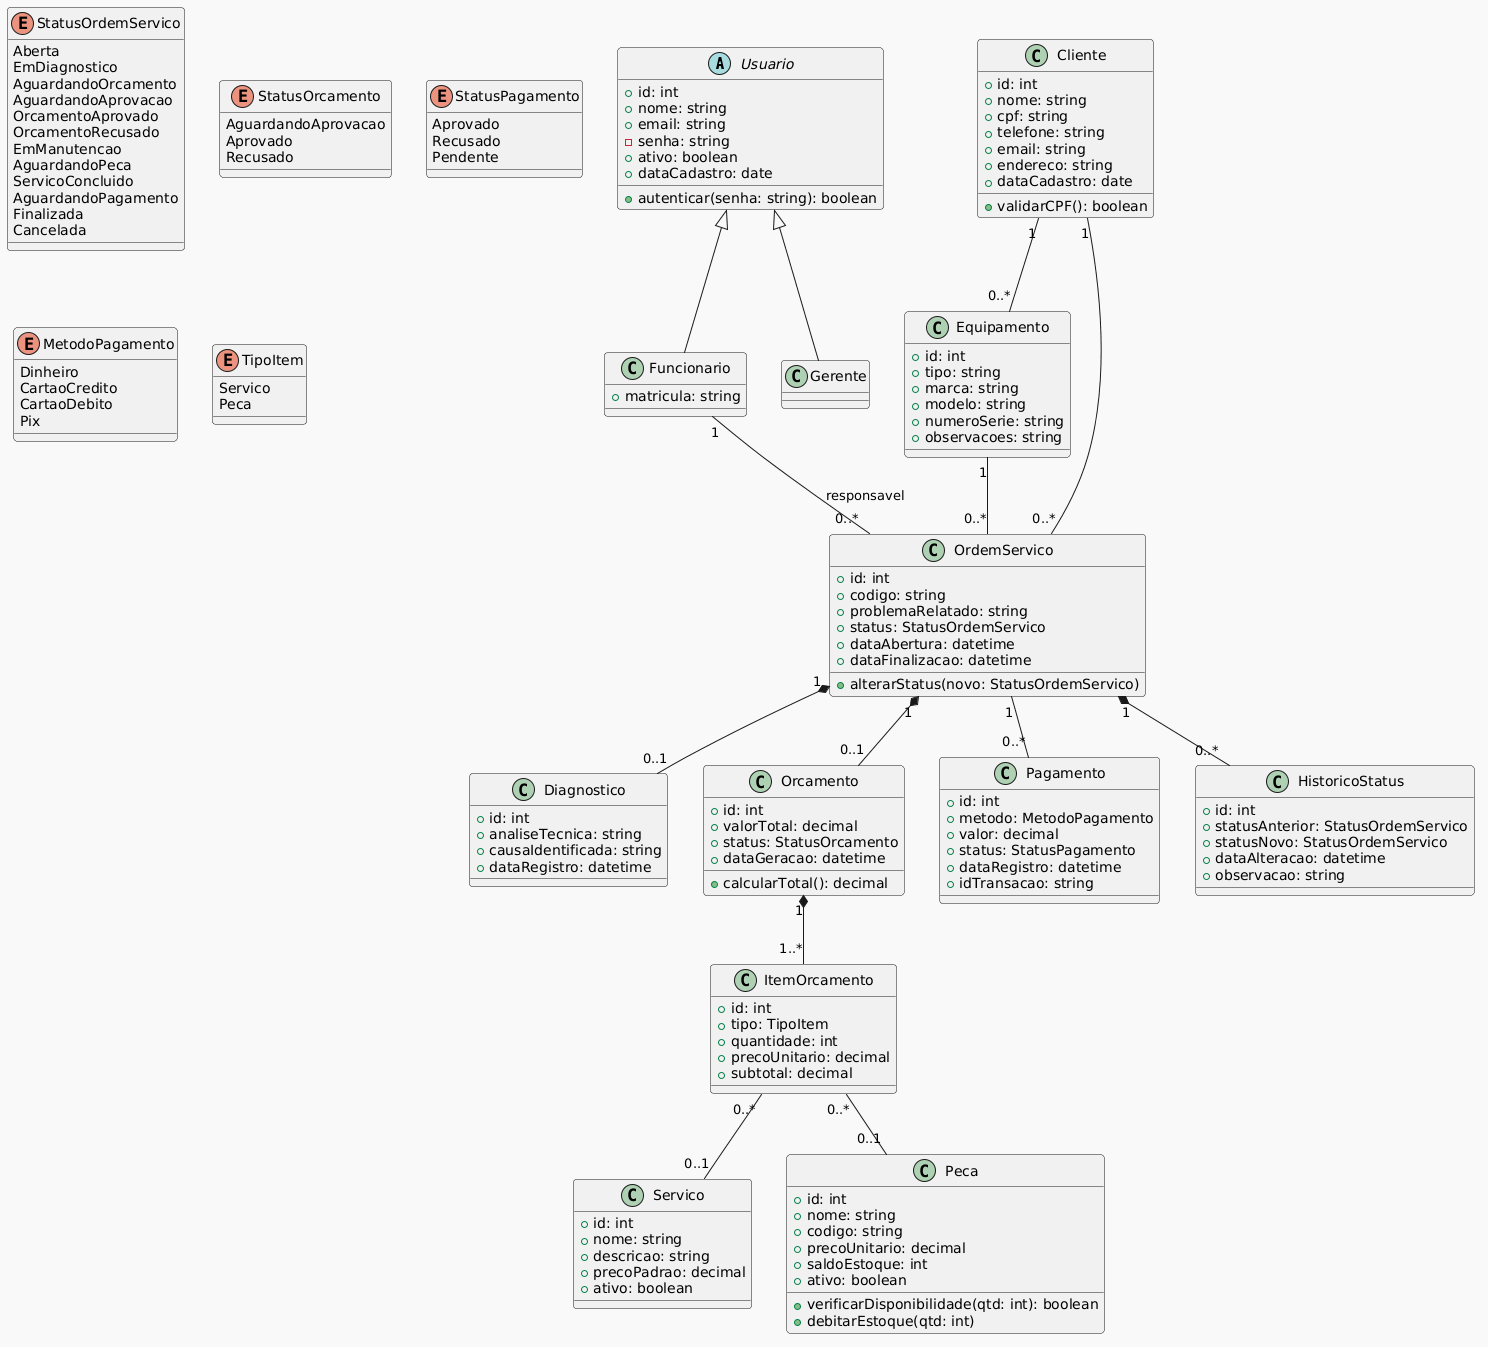

The diagram above was rendered by PlantUML. Its source (embedded in the PNG):
@startuml
!theme mars
abstract class Usuario {
  +id: int
  +nome: string
  +email: string
  -senha: string
  +ativo: boolean
  +dataCadastro: date
  +autenticar(senha: string): boolean
}

class Funcionario {
  +matricula: string
}

class Gerente {
}

class Cliente {
  +id: int
  +nome: string
  +cpf: string
  +telefone: string
  +email: string
  +endereco: string
  +dataCadastro: date
  +validarCPF(): boolean
}

class Equipamento {
  +id: int
  +tipo: string
  +marca: string
  +modelo: string
  +numeroSerie: string
  +observacoes: string
}

class OrdemServico {
  +id: int
  +codigo: string
  +problemaRelatado: string
  +status: StatusOrdemServico
  +dataAbertura: datetime
  +dataFinalizacao: datetime
  +alterarStatus(novo: StatusOrdemServico)
}

class Diagnostico {
  +id: int
  +analiseTecnica: string
  +causaIdentificada: string
  +dataRegistro: datetime
}

class Orcamento {
  +id: int
  +valorTotal: decimal
  +status: StatusOrcamento
  +dataGeracao: datetime
  +calcularTotal(): decimal
}

class ItemOrcamento {
  +id: int
  +tipo: TipoItem
  +quantidade: int
  +precoUnitario: decimal
  +subtotal: decimal
}

class Servico {
  +id: int
  +nome: string
  +descricao: string
  +precoPadrao: decimal
  +ativo: boolean
}

class Peca {
  +id: int
  +nome: string
  +codigo: string
  +precoUnitario: decimal
  +saldoEstoque: int
  +ativo: boolean
  +verificarDisponibilidade(qtd: int): boolean
  +debitarEstoque(qtd: int)
}

class Pagamento {
  +id: int
  +metodo: MetodoPagamento
  +valor: decimal
  +status: StatusPagamento
  +dataRegistro: datetime
  +idTransacao: string
}

class HistoricoStatus {
  +id: int
  +statusAnterior: StatusOrdemServico
  +statusNovo: StatusOrdemServico
  +dataAlteracao: datetime
  +observacao: string
}

enum StatusOrdemServico {
  Aberta
  EmDiagnostico
  AguardandoOrcamento
  AguardandoAprovacao
  OrcamentoAprovado
  OrcamentoRecusado
  EmManutencao
  AguardandoPeca
  ServicoConcluido
  AguardandoPagamento
  Finalizada
  Cancelada
}

enum StatusOrcamento {
  AguardandoAprovacao
  Aprovado
  Recusado
}

enum StatusPagamento {
  Aprovado
  Recusado
  Pendente
}

enum MetodoPagamento {
  Dinheiro
  CartaoCredito
  CartaoDebito
  Pix
}

enum TipoItem {
  Servico
  Peca
}

Usuario <|-- Funcionario
Usuario <|-- Gerente

Cliente "1" -- "0..*" Equipamento
Cliente "1" -- "0..*" OrdemServico
Equipamento "1" -- "0..*" OrdemServico
Funcionario "1" -- "0..*" OrdemServico : responsavel

OrdemServico "1" *-- "0..1" Diagnostico
OrdemServico "1" *-- "0..1" Orcamento
OrdemServico "1" *-- "0..*" HistoricoStatus
OrdemServico "1" -- "0..*" Pagamento

Orcamento "1" *-- "1..*" ItemOrcamento
ItemOrcamento "0..*" -- "0..1" Servico
ItemOrcamento "0..*" -- "0..1" Peca
@enduml